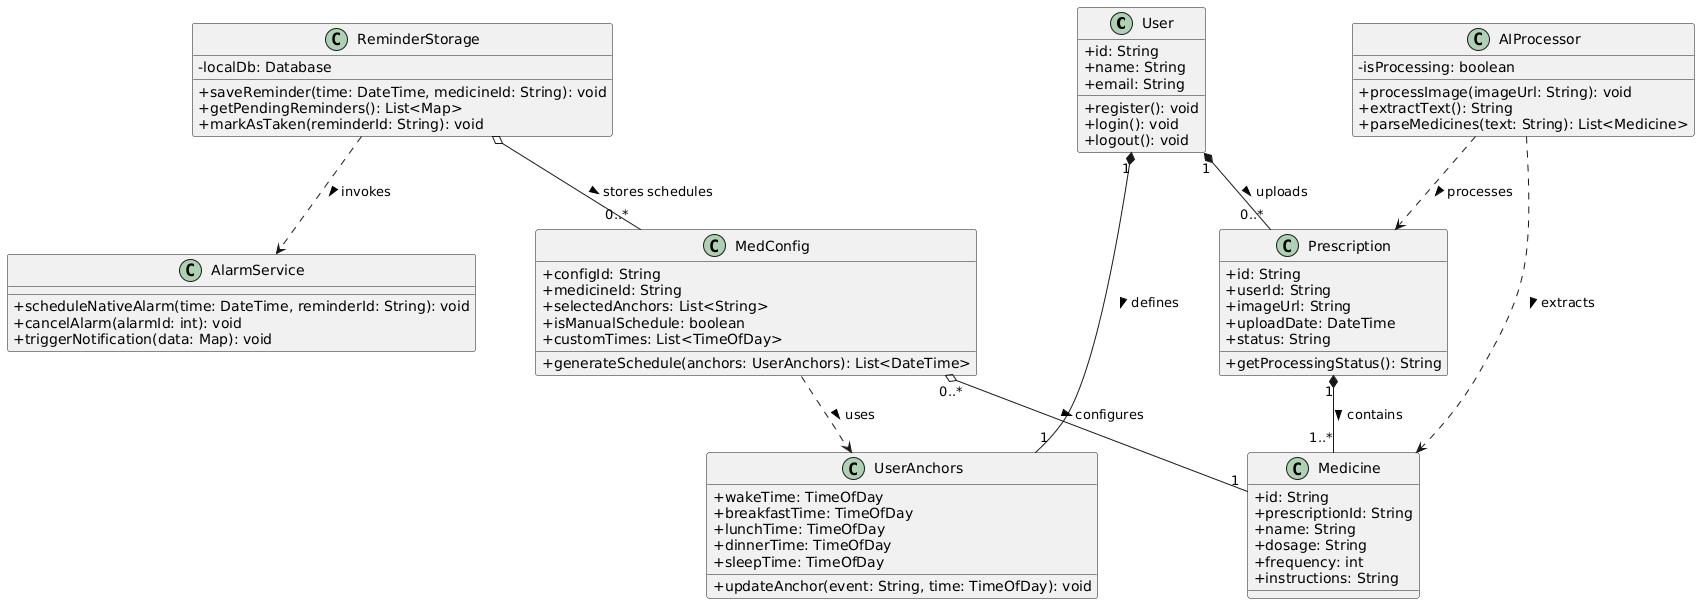

The diagram above was rendered by PlantUML. Its source (embedded in the PNG):
@startuml
skinparam classAttributeIconSize 0
skinparam packageStyle rectangle
skinparam nodesep 60
skinparam ranksep 60

' --- CLASSES ---

class User {
    + id: String
    + name: String
    + email: String
    + register(): void
    + login(): void
    + logout(): void
}

class Prescription {
    + id: String
    + userId: String
    + imageUrl: String
    + uploadDate: DateTime
    + status: String
    + getProcessingStatus(): String
}

class Medicine {
    + id: String
    + prescriptionId: String
    + name: String
    + dosage: String
    + frequency: int
    + instructions: String
}

class AIProcessor {
    - isProcessing: boolean
    + processImage(imageUrl: String): void
    + extractText(): String
    + parseMedicines(text: String): List<Medicine>
}

class UserAnchors {
    + wakeTime: TimeOfDay
    + breakfastTime: TimeOfDay
    + lunchTime: TimeOfDay
    + dinnerTime: TimeOfDay
    + sleepTime: TimeOfDay
    + updateAnchor(event: String, time: TimeOfDay): void
}

class MedConfig {
    + configId: String
    + medicineId: String
    + selectedAnchors: List<String>
    + isManualSchedule: boolean
    + customTimes: List<TimeOfDay>
    + generateSchedule(anchors: UserAnchors): List<DateTime>
}

class ReminderStorage {
    - localDb: Database
    + saveReminder(time: DateTime, medicineId: String): void
    + getPendingReminders(): List<Map>
    + markAsTaken(reminderId: String): void
}

class AlarmService {
    + scheduleNativeAlarm(time: DateTime, reminderId: String): void
    + cancelAlarm(alarmId: int): void
    + triggerNotification(data: Map): void
}

' --- RELATIONSHIPS ---

User "1" *-- "0..*" Prescription : uploads >
User "1" *-- "1" UserAnchors : defines >

Prescription "1" *-- "1..*" Medicine : contains >

AIProcessor ..> Prescription : processes >
AIProcessor ..> Medicine : extracts >

MedConfig "0..*" o-- "1" Medicine : configures >
MedConfig ..> UserAnchors : uses >

ReminderStorage o-- "0..*" MedConfig : stores schedules >
ReminderStorage ..> AlarmService : invokes >
@enduml